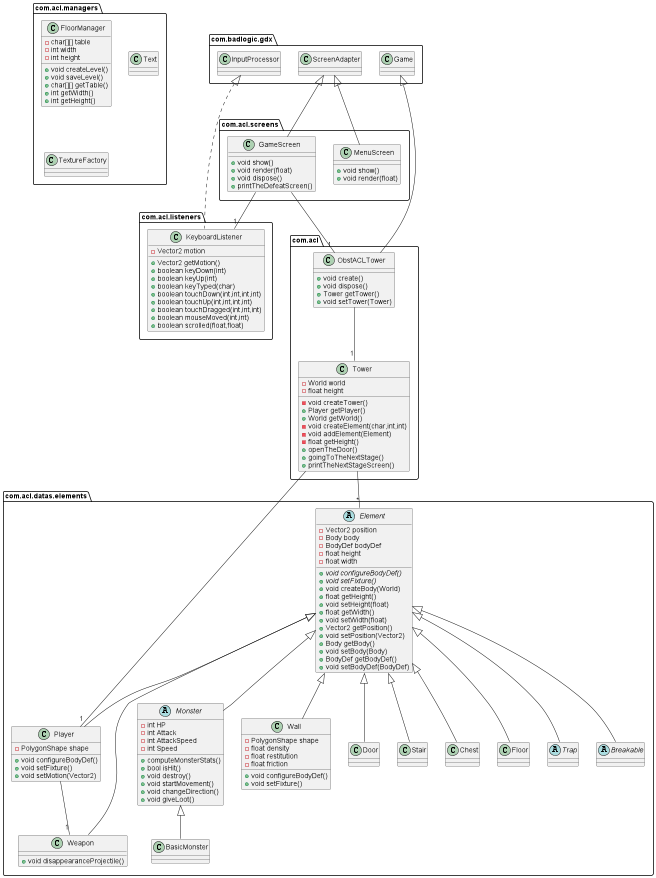

The diagram above was rendered by PlantUML. Its source (embedded in the PNG):
@startuml
class com.acl.listeners.KeyboardListener {
- Vector2 motion
+ Vector2 getMotion()
+ boolean keyDown(int)
+ boolean keyUp(int)
+ boolean keyTyped(char)
+ boolean touchDown(int,int,int,int)
+ boolean touchUp(int,int,int,int)
+ boolean touchDragged(int,int,int)
+ boolean mouseMoved(int,int)
+ boolean scrolled(float,float)
}
class com.acl.screens.MenuScreen {
+ void show()
+ void render(float)
}
class com.acl.screens.GameScreen {
+ void show()
+ void render(float)
+ void dispose()
+ printTheDefeatScreen()
}
class com.acl.datas.elements.Player {
- PolygonShape shape
+ void configureBodyDef()
+ void setFixture()
+ void setMotion(Vector2)
}
class com.acl.datas.elements.Weapon {
+ void disappearanceProjectile()
}
class com.acl.managers.FloorManager {
- char[][] table
- int width
- int height
+ void createLevel()
+ void saveLevel()
+ char[][] getTable()
+ int getWidth()
+ int getHeight()
}
class com.acl.managers.Text {
}
class com.acl.managers.TextureFactory {
}
class com.acl.ObstACLTower {
+ void create()
+ void dispose()
+ Tower getTower()
+ void setTower(Tower)
}
abstract class com.acl.datas.elements.Element {
- Vector2 position
- Body body
- BodyDef bodyDef
- float height
- float width
+ {abstract}void configureBodyDef()
+ {abstract}void setFixture()
+ void createBody(World)
+ float getHeight()
+ void setHeight(float)
+ float getWidth()
+ void setWidth(float)
+ Vector2 getPosition()
+ void setPosition(Vector2)
+ Body getBody()
+ void setBody(Body)
+ BodyDef getBodyDef()
+ void setBodyDef(BodyDef)
}
abstract class com.acl.datas.elements.Monster {
- int HP
- int Attack
- int AttackSpeed
- int Speed
+ computeMonsterStats()
+ bool isHit()
+ void destroy()
+ void startMovement()
+ void changeDirection()
+ void giveLoot()
}
class com.acl.datas.elements.BasicMonster {
}
class com.acl.Tower {
- World world
- float height
- void createTower()
+ Player getPlayer()
+ World getWorld()
- void createElement(char,int,int)
- void addElement(Element)
- float getHeight()
+ openTheDoor()
+ goingToTheNextStage()
+ printTheNextStageScreen()
}
class com.acl.datas.elements.Wall {
- PolygonShape shape
- float density
- float restitution
- float friction
+ void configureBodyDef()
+ void setFixture()
}
class com.acl.datas.elements.Door {
}
class com.acl.datas.elements.Stair {
}
class com.acl.datas.elements.Chest {
}
class com.acl.datas.elements.Floor {
}
abstract class com.acl.datas.elements.Trap {
}
abstract class com.acl.datas.elements.Breakable {
}


com.acl.Tower -- "*" com.acl.datas.elements.Element
com.acl.Tower -- "1" com.acl.datas.elements.Player
com.acl.screens.GameScreen -- "1" com.acl.ObstACLTower
com.acl.screens.GameScreen -- "1" com.acl.listeners.KeyboardListener
com.acl.ObstACLTower -- "1" com.acl.Tower
com.badlogic.gdx.InputProcessor <|.. com.acl.listeners.KeyboardListener
com.badlogic.gdx.ScreenAdapter <|-- com.acl.screens.MenuScreen
com.badlogic.gdx.ScreenAdapter <|-- com.acl.screens.GameScreen
com.acl.datas.elements.Element <|-- com.acl.datas.elements.Player
com.acl.datas.elements.Player -- "1" com.acl.datas.elements.Weapon
com.acl.datas.elements.Element <|-- com.acl.datas.elements.Weapon
com.badlogic.gdx.Game <|-- com.acl.ObstACLTower
com.acl.datas.elements.Element <|-- com.acl.datas.elements.Wall
com.acl.datas.elements.Element <|-- com.acl.datas.elements.Floor
com.acl.datas.elements.Element <|-- com.acl.datas.elements.Door
com.acl.datas.elements.Element <|-- com.acl.datas.elements.Stair
com.acl.datas.elements.Element <|-- com.acl.datas.elements.Trap
com.acl.datas.elements.Element <|-- com.acl.datas.elements.Chest
com.acl.datas.elements.Element <|-- com.acl.datas.elements.Breakable
com.acl.datas.elements.Element <|-- com.acl.datas.elements.Monster
com.acl.datas.elements.Monster <|-- com.acl.datas.elements.BasicMonster
@enduml